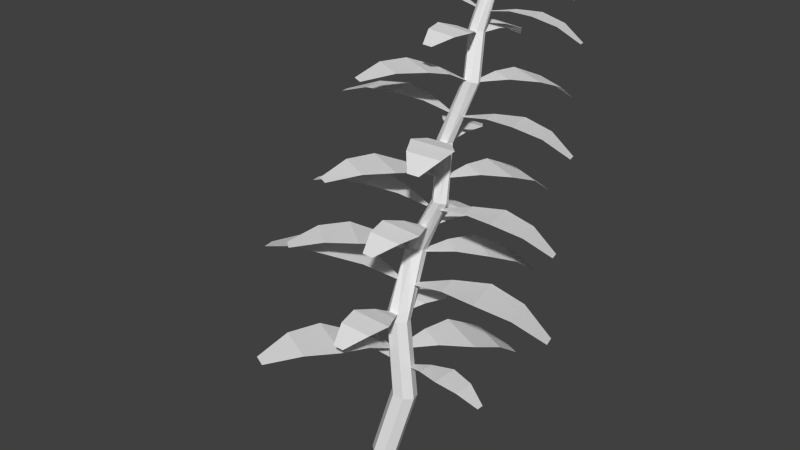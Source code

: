 # Source: basilProduct.blend  (saved by Blender 2.76.0; exported with 4.5.12 LTS)
import bpy
from mathutils import Matrix  # noqa: F401  (used for matrix-valued properties, if any)

bpy.ops.wm.read_factory_settings(use_empty=True)
scene = bpy.context.scene
scene.name = 'Scene'

# ---- collections
col_collection_1 = bpy.data.collections.new('Collection 1'); scene.collection.children.link(col_collection_1)

# ---- world
world_world = bpy.data.worlds.new('World'); scene.world = world_world
world_world.color = (0.05088, 0.05088, 0.05088)
world_world.use_sun_shadow = False
world_world.sun_shadow_jitter_overblur = 0.0
world_world.cycles.sampling_method = 'MANUAL'
world_world.cycles.sample_map_resolution = 256

# ---- meshes
me_plane = bpy.data.meshes.new('Plane')
me_plane.from_pydata([(0.007523, 0.02136, 0.1057), (0.007806, 0.02399, 0.1052), (0.01007, 0.02537, 0.1047), (0.01262, 0.02447, 0.1046), (0.01352, 0.02196, 0.105), (0.01211, 0.01973, 0.1056), (0.009437, 0.01947, 0.1059), (-0.001692, 0.009419, 0.02486), (-0.001212, 0.01387, 0.02392), (0.002625, 0.0162, 0.02308), (0.00693, 0.01467, 0.02298), (0.008461, 0.01042, 0.02369), (0.006065, 0.006659, 0.02467), (0.001546, 0.006212, 0.02519), (0.004984, 0.02683, 0.1267), (0.02906, 0.009951, 0.03607), (0.02063, 0.00778, 0.0388), (0.01177, 0.009944, 0.03838), (0.0108, 0.01806, 0.03684), (0.0189, 0.02219, 0.03606), (0.02772, 0.02117, 0.03394), (0.03654, 0.01368, 0.03037), (0.03608, 0.01744, 0.02965), (0.00339, 0.01188, 0.03645), (0.003172, 0.0137, 0.0361), (-0.007552, 0.004159, -0.00277), (-0.007072, 0.008606, -0.003711), (-0.003234, 0.01094, -0.004547), (0.001071, 0.009412, -0.004649), (0.002601, 0.005164, -0.003941), (0.0002052, 0.001399, -0.002955), (-0.004313, 0.000952, -0.002434), (-0.006843, 0.0248, 0.08198), (-0.005655, 0.02823, 0.08118), (-0.002174, 0.0294, 0.08061), (0.0009806, 0.02744, 0.0807), (0.001432, 0.02381, 0.08139), (-0.001159, 0.02125, 0.08215), (-0.004841, 0.02169, 0.08241), (-0.0002627, 0.01176, 0.03682), (-0.0005226, 0.01358, 0.03648), (-0.03352, 0.006304, 0.03853), (-0.03406, 0.01006, 0.03783), (-0.02432, 0.004399, 0.04228), (-0.01523, 0.004144, 0.04295), (-0.007367, 0.008135, 0.04057), (-0.008525, 0.01623, 0.03905), (-0.01728, 0.01852, 0.04025), (-0.02592, 0.01559, 0.04018), (-0.00566, 0.01571, 0.05546), (-0.00212, 0.01787, 0.05469), (0.001851, 0.01645, 0.05459), (0.003263, 0.01254, 0.05525), (0.001053, 0.009062, 0.05616), (-0.003115, 0.008649, 0.05664), (-0.006103, 0.01161, 0.05633), (0.004539, 0.02945, 0.1262), (0.006335, 0.03139, 0.1257), (0.00902, 0.03119, 0.1255), (0.01057, 0.029, 0.1258), (0.009822, 0.02647, 0.1263), (0.007336, 0.02551, 0.1268), (0.01376, 0.0299, 0.1506), (0.01404, 0.03253, 0.1501), (0.01631, 0.03391, 0.1496), (0.01885, 0.03301, 0.1495), (0.01976, 0.0305, 0.1499), (0.01834, 0.02827, 0.1505), (0.01567, 0.02801, 0.1508), (0.009361, 0.03809, 0.166), (0.009645, 0.04072, 0.1655), (0.01191, 0.0421, 0.165), (0.01446, 0.0412, 0.1649), (0.01536, 0.03869, 0.1653), (0.01395, 0.03646, 0.1659), (0.01128, 0.0362, 0.1662), (0.01236, 0.04537, 0.1844), (0.01379, 0.04709, 0.1839), (0.01606, 0.04703, 0.1837), (0.01747, 0.04525, 0.1839), (0.01695, 0.04307, 0.1844), (0.01489, 0.04215, 0.1848), (0.01285, 0.04317, 0.1848), (0.0156, 0.04606, 0.1931), (0.01565, 0.04655, 0.193), (0.01607, 0.04681, 0.1929), (0.01654, 0.04664, 0.1929), (0.01671, 0.04617, 0.193), (0.01645, 0.04576, 0.1931), (0.01595, 0.04571, 0.1932), (0.04311, 0.02307, 0.06671), (0.03045, 0.01678, 0.07162), (0.01549, 0.0174, 0.07156), (0.0112, 0.03016, 0.06941), (0.02284, 0.03945, 0.06778), (0.03718, 0.04072, 0.06373), (0.05353, 0.03163, 0.05704), (0.05154, 0.03755, 0.05604), (0.001273, 0.01784, 0.069), (0.0003099, 0.0207, 0.06851), (-0.004533, 0.01646, 0.06983), (-0.005561, 0.0193, 0.06935), (-0.05608, -0.00315, 0.07449), (-0.05821, 0.002726, 0.07351), (-0.04043, -0.003319, 0.07999), (-0.02569, -0.0007954, 0.08051), (-0.01452, 0.008228, 0.07627), (-0.0191, 0.0209, 0.07416), (-0.03382, 0.02171, 0.07676), (-0.04676, 0.0142, 0.07707), (0.04469, 0.02516, 0.1004), (0.03449, 0.02009, 0.1044), (0.02244, 0.02059, 0.1044), (0.01898, 0.03088, 0.1026), (0.02836, 0.03836, 0.1013), (0.03992, 0.03938, 0.09804), (0.05309, 0.03206, 0.09265), (0.05148, 0.03683, 0.09185), (0.01098, 0.02094, 0.1023), (0.0102, 0.02325, 0.1019), (0.006302, 0.01983, 0.103), (0.005474, 0.02212, 0.1026), (-0.03524, 0.004031, 0.1067), (-0.03695, 0.008766, 0.1059), (-0.02263, 0.003894, 0.1111), (-0.01075, 0.005928, 0.1116), (-0.001745, 0.0132, 0.1081), (-0.005435, 0.02341, 0.1064), (-0.0173, 0.02406, 0.1085), (-0.02773, 0.01801, 0.1088), (0.04521, 0.0329, 0.1351), (0.03585, 0.02824, 0.1387), (0.02478, 0.0287, 0.1386), (0.02161, 0.03814, 0.137), (0.03021, 0.04501, 0.1358), (0.04083, 0.04595, 0.1329), (0.05291, 0.03922, 0.1279), (0.05144, 0.0436, 0.1272), (0.01427, 0.02902, 0.1367), (0.01356, 0.03114, 0.1364), (0.009974, 0.028, 0.1374), (0.009214, 0.03011, 0.137), (-0.02815, 0.0135, 0.1408), (-0.02972, 0.01785, 0.1401), (-0.01658, 0.01338, 0.1449), (-0.005675, 0.01524, 0.1453), (0.002589, 0.02192, 0.1421), (-0.0007982, 0.03129, 0.1406), (-0.01169, 0.03189, 0.1425), (-0.02126, 0.02633, 0.1427), (0.04113, 0.04435, 0.1707), (0.03339, 0.0405, 0.1737), (0.02425, 0.04088, 0.1737), (0.02163, 0.04868, 0.1723), (0.02874, 0.05436, 0.1713), (0.03751, 0.05514, 0.1689), (0.0475, 0.04958, 0.1648), (0.04628, 0.0532, 0.1642), (0.01556, 0.04115, 0.1721), (0.01497, 0.0429, 0.1718), (0.01201, 0.04031, 0.1726), (0.01138, 0.04204, 0.1723), (-0.0195, 0.02832, 0.1754), (-0.0208, 0.03191, 0.1748), (-0.009936, 0.02822, 0.1788), (-0.0009257, 0.02976, 0.1791), (0.005904, 0.03528, 0.1765), (0.003105, 0.04302, 0.1752), (-0.005896, 0.04352, 0.1768), (-0.0138, 0.03892, 0.177), (-0.02711, -0.02076, 0.05513), (-0.02328, -0.007257, 0.05434), (-0.0133, 0.001781, 0.05029), (-0.001799, -0.003866, 0.05033), (-0.002868, -0.01728, 0.05441), (-0.01122, -0.02856, 0.05519), (-0.028, -0.03593, 0.05174), (-0.02266, -0.03855, 0.05176), (-0.003938, 0.009528, 0.04424), (-0.001357, 0.00826, 0.04425), (-0.001166, 0.01431, 0.04301), (0.001443, 0.0131, 0.04301), (0.01836, 0.06008, 0.028), (0.02374, 0.05758, 0.02799), (0.008304, 0.05235, 0.03705), (0.0006238, 0.04177, 0.04219), (-0.000363, 0.02783, 0.04382), (0.01126, 0.02244, 0.04379), (0.02125, 0.03219, 0.04215), (0.02436, 0.0449, 0.03702), (-0.03097, 0.001598, 0.09011), (-0.02502, 0.01264, 0.08936), (-0.01442, 0.01854, 0.08602), (-0.00547, 0.01142, 0.0866), (-0.009122, -7.674e-06, 0.09039), (-0.0186, -0.008249, 0.09091), (-0.03453, -0.01157, 0.08725), (-0.03038, -0.01487, 0.08752), (-0.00455, 0.02339, 0.08088), (-0.00254, 0.02179, 0.08101), (-0.00117, 0.02701, 0.07983), (0.0008752, 0.02545, 0.07995), (0.02519, 0.06293, 0.06657), (0.02941, 0.05972, 0.06681), (0.0146, 0.0583, 0.07435), (0.005681, 0.05064, 0.07879), (0.002092, 0.03869, 0.0804), (0.0112, 0.03176, 0.08092), (0.02186, 0.03834, 0.07972), (0.02719, 0.04873, 0.07508), (-0.01243, -0.002085, 0.1237), (-0.009227, 0.009225, 0.123), (-0.0008605, 0.0168, 0.1196), (0.008773, 0.01207, 0.1197), (0.007878, 0.0008246, 0.1231), (0.0008824, -0.008624, 0.1237), (-0.01318, -0.0148, 0.1208), (-0.008709, -0.017, 0.1209), (0.006981, 0.02329, 0.1146), (0.009144, 0.02223, 0.1146), (0.009304, 0.02729, 0.1135), (0.01149, 0.02628, 0.1135), (0.02566, 0.06564, 0.101), (0.03017, 0.06355, 0.1009), (0.01724, 0.05917, 0.1085), (0.0108, 0.0503, 0.1128), (0.009976, 0.03862, 0.1142), (0.01971, 0.03411, 0.1142), (0.02809, 0.04228, 0.1128), (0.03069, 0.05292, 0.1085), (-0.003444, 0.005773, 0.1592), (-0.0004671, 0.01628, 0.1586), (0.007308, 0.02332, 0.1555), (0.01626, 0.01892, 0.1555), (0.01543, 0.008477, 0.1587), (0.008928, -0.0003034, 0.1593), (-0.004137, -0.006045, 0.1566), (1.419e-05, -0.008084, 0.1566), (0.0146, 0.02935, 0.1507), (0.01661, 0.02837, 0.1507), (0.01675, 0.03307, 0.1498), (0.01879, 0.03213, 0.1498), (0.03196, 0.06871, 0.1381), (0.03615, 0.06677, 0.1381), (0.02413, 0.0627, 0.1451), (0.01815, 0.05445, 0.1492), (0.01738, 0.04361, 0.1504), (0.02643, 0.03941, 0.1504), (0.03421, 0.047, 0.1491), (0.03663, 0.05689, 0.1451), (-0.006472, 0.03832, 0.1881), (-0.001002, 0.0432, 0.1878), (0.006091, 0.04427, 0.1862), (0.009571, 0.03862, 0.187), (0.005177, 0.03316, 0.1892), (-0.001663, 0.0305, 0.1892), (-0.01092, 0.03171, 0.1864), (-0.009304, 0.02909, 0.1868), (0.01265, 0.04487, 0.1836), (0.01343, 0.0436, 0.1838), (0.01525, 0.04616, 0.1831), (0.01606, 0.04491, 0.1833), (0.03727, 0.06039, 0.1761), (0.03894, 0.0578, 0.1764), (0.03027, 0.06012, 0.1802), (0.02371, 0.05777, 0.1825), (0.01932, 0.05195, 0.1834), (0.02293, 0.04638, 0.1842), (0.03011, 0.04787, 0.1839), (0.03526, 0.05241, 0.1813), (-0.004691, -0.01506, 0.06576), (-0.007273, -0.005533, 0.06569), (-0.004836, 0.003565, 0.06273), (0.004071, 0.004302, 0.06174), (0.008542, -0.004225, 0.06392), (0.007618, -0.01404, 0.06438), (-9.382e-05, -0.02447, 0.06263), (0.004036, -0.02413, 0.06216), (-0.002479, 0.01169, 0.05835), (-0.0004793, 0.01186, 0.05812), (-0.002619, 0.01558, 0.05758), (-0.0006248, 0.01579, 0.05734), (-0.008447, 0.05041, 0.04836), (-0.004327, 0.05084, 0.04788), (-0.01098, 0.042, 0.05488), (-0.0114, 0.03279, 0.05838), (-0.006892, 0.02401, 0.05882), (0.001993, 0.02495, 0.05778), (0.004379, 0.03445, 0.05654), (0.001296, 0.04329, 0.05345), (0.001434, -0.005522, 0.101), (-0.001148, 0.004, 0.101), (0.001289, 0.0131, 0.09802), (0.0102, 0.01384, 0.09702), (0.01467, 0.005309, 0.0992), (0.01374, -0.004503, 0.09966), (0.006032, -0.01494, 0.09791), (0.01016, -0.0146, 0.09744), (0.003646, 0.02122, 0.09363), (0.005646, 0.02139, 0.0934), (0.003506, 0.02512, 0.09286), (0.005501, 0.02533, 0.09262), (-0.002321, 0.05994, 0.08364), (0.001798, 0.06038, 0.08316), (-0.004857, 0.05154, 0.09016), (-0.005271, 0.04232, 0.09366), (-0.0007662, 0.03355, 0.0941), (0.008119, 0.03448, 0.09306), (0.0105, 0.04398, 0.09182), (0.007421, 0.05283, 0.08873), (0.01274, 0.0002571, 0.1329), (0.007762, 0.008765, 0.1333), (0.007565, 0.01824, 0.1305), (0.0159, 0.02131, 0.1291), (0.02256, 0.01422, 0.1308), (0.02426, 0.0045, 0.131), (0.01946, -0.007562, 0.1293), (0.02333, -0.006138, 0.1286), (0.007465, 0.02677, 0.1263), (0.009336, 0.02746, 0.1259), (0.006268, 0.03051, 0.1256), (0.008121, 0.03124, 0.1253), (-0.008973, 0.06273, 0.1178), (-0.005144, 0.06424, 0.1172), (-0.008852, 0.05384, 0.1242), (-0.006644, 0.04478, 0.1274), (1.634e-05, 0.03749, 0.1273), (0.008275, 0.04075, 0.1259), (0.008019, 0.05056, 0.1248), (0.002561, 0.05834, 0.1222), (0.01037, 0.01453, 0.1712), (0.008247, 0.02237, 0.1712), (0.01025, 0.02986, 0.1687), (0.01759, 0.03047, 0.1679), (0.02127, 0.02345, 0.1697), (0.02051, 0.01536, 0.1701), (0.01416, 0.006769, 0.1686), (0.01756, 0.00705, 0.1683), (0.0122, 0.03655, 0.1651), (0.01384, 0.03669, 0.1649), (0.01208, 0.03976, 0.1645), (0.01372, 0.03993, 0.1643), (0.007281, 0.06845, 0.1569), (0.01067, 0.0688, 0.1565), (0.005193, 0.06152, 0.1623), (0.004851, 0.05393, 0.1651), (0.008562, 0.0467, 0.1655), (0.01588, 0.04747, 0.1647), (0.01784, 0.0553, 0.1636), (0.01531, 0.06259, 0.1611), (0.01357, 0.03402, 0.1901), (0.01258, 0.0377, 0.1901), (0.01352, 0.04121, 0.1889), (0.01696, 0.0415, 0.1885), (0.01869, 0.0382, 0.1894), (0.01833, 0.03441, 0.1895), (0.01535, 0.03038, 0.1889), (0.01695, 0.03051, 0.1887), (0.01443, 0.04435, 0.1872), (0.0152, 0.04441, 0.1871), (0.01437, 0.04586, 0.1869), (0.01514, 0.04594, 0.1868), (0.01212, 0.05931, 0.1834), (0.01371, 0.05948, 0.1832), (0.01114, 0.05606, 0.1859), (0.01098, 0.0525, 0.1872), (0.01272, 0.04911, 0.1874), (0.01616, 0.04947, 0.187), (0.01708, 0.05314, 0.1865), (0.01589, 0.05656, 0.1853)], [], [(32, 0, 1, 33), (33, 1, 2, 34), (34, 2, 3, 35), (35, 3, 4, 36), (36, 4, 5, 37), (38, 6, 0, 32), (37, 5, 6, 38), (39, 40, 46, 45), (43, 48, 42, 41), (44, 47, 48, 43), (45, 46, 47, 44), (20, 15, 21, 22), (24, 23, 17, 18), (18, 17, 16, 19), (19, 16, 15, 20), (13, 7, 25, 31), (7, 8, 26, 25), (9, 10, 28, 27), (11, 12, 30, 29), (12, 13, 31, 30), (8, 9, 27, 26), (10, 11, 29, 28), (53, 37, 38, 54), (54, 38, 32, 55), (52, 36, 37, 53), (51, 35, 36, 52), (50, 34, 35, 51), (49, 33, 34, 50), (55, 32, 33, 49), (1, 0, 14, 56), (5, 4, 59, 60), (6, 5, 60, 61), (2, 1, 56, 57), (0, 6, 61, 14), (3, 2, 57, 58), (4, 3, 58, 59), (7, 55, 49, 8), (8, 49, 50, 9), (9, 50, 51, 10), (10, 51, 52, 11), (11, 52, 53, 12), (13, 54, 55, 7), (12, 53, 54, 13), (61, 60, 67, 68), (56, 14, 62, 63), (58, 57, 64, 65), (60, 59, 66, 67), (57, 56, 63, 64), (14, 61, 68, 62), (59, 58, 65, 66), (63, 62, 69, 70), (65, 64, 71, 72), (67, 66, 73, 74), (62, 68, 75, 69), (64, 63, 70, 71), (66, 65, 72, 73), (68, 67, 74, 75), (71, 70, 77, 78), (73, 72, 79, 80), (75, 74, 81, 82), (70, 69, 76, 77), (72, 71, 78, 79), (74, 73, 80, 81), (69, 75, 82, 76), (81, 80, 87, 88), (76, 82, 89, 83), (78, 77, 84, 85), (80, 79, 86, 87), (82, 81, 88, 89), (77, 76, 83, 84), (79, 78, 85, 86), (100, 101, 107, 106), (104, 109, 103, 102), (105, 108, 109, 104), (106, 107, 108, 105), (95, 90, 96, 97), (99, 98, 92, 93), (93, 92, 91, 94), (94, 91, 90, 95), (120, 121, 127, 126), (124, 129, 123, 122), (125, 128, 129, 124), (126, 127, 128, 125), (115, 110, 116, 117), (119, 118, 112, 113), (113, 112, 111, 114), (114, 111, 110, 115), (140, 141, 147, 146), (144, 149, 143, 142), (145, 148, 149, 144), (146, 147, 148, 145), (135, 130, 136, 137), (139, 138, 132, 133), (133, 132, 131, 134), (134, 131, 130, 135), (160, 161, 167, 166), (164, 169, 163, 162), (165, 168, 169, 164), (166, 167, 168, 165), (155, 150, 156, 157), (159, 158, 152, 153), (153, 152, 151, 154), (154, 151, 150, 155), (180, 181, 187, 186), (184, 189, 183, 182), (185, 188, 189, 184), (186, 187, 188, 185), (175, 170, 176, 177), (179, 178, 172, 173), (173, 172, 171, 174), (174, 171, 170, 175), (200, 201, 207, 206), (204, 209, 203, 202), (205, 208, 209, 204), (206, 207, 208, 205), (195, 190, 196, 197), (199, 198, 192, 193), (193, 192, 191, 194), (194, 191, 190, 195), (220, 221, 227, 226), (224, 229, 223, 222), (225, 228, 229, 224), (226, 227, 228, 225), (215, 210, 216, 217), (219, 218, 212, 213), (213, 212, 211, 214), (214, 211, 210, 215), (240, 241, 247, 246), (244, 249, 243, 242), (245, 248, 249, 244), (246, 247, 248, 245), (235, 230, 236, 237), (239, 238, 232, 233), (233, 232, 231, 234), (234, 231, 230, 235), (260, 261, 267, 266), (264, 269, 263, 262), (265, 268, 269, 264), (266, 267, 268, 265), (255, 250, 256, 257), (259, 258, 252, 253), (253, 252, 251, 254), (254, 251, 250, 255), (280, 281, 287, 286), (284, 289, 283, 282), (285, 288, 289, 284), (286, 287, 288, 285), (275, 270, 276, 277), (279, 278, 272, 273), (273, 272, 271, 274), (274, 271, 270, 275), (300, 301, 307, 306), (304, 309, 303, 302), (305, 308, 309, 304), (306, 307, 308, 305), (295, 290, 296, 297), (299, 298, 292, 293), (293, 292, 291, 294), (294, 291, 290, 295), (320, 321, 327, 326), (324, 329, 323, 322), (325, 328, 329, 324), (326, 327, 328, 325), (315, 310, 316, 317), (319, 318, 312, 313), (313, 312, 311, 314), (314, 311, 310, 315), (340, 341, 347, 346), (344, 349, 343, 342), (345, 348, 349, 344), (346, 347, 348, 345), (335, 330, 336, 337), (339, 338, 332, 333), (333, 332, 331, 334), (334, 331, 330, 335), (360, 361, 367, 366), (364, 369, 363, 362), (365, 368, 369, 364), (366, 367, 368, 365), (355, 350, 356, 357), (359, 358, 352, 353), (353, 352, 351, 354), (354, 351, 350, 355)])
_uv = me_plane.uv_layers.new(name='UVMap')
_uv.uv.foreach_set('vector', [0.08227, 0.7732, 0.07788, 0.7718, 0.07869, 0.7724, 0.08339, 0.774, 0.08339, 0.774, 0.07869, 0.7724, 0.07964, 0.7721, 0.0847, 0.7736, 0.0847, 0.7736, 0.07964, 0.7721, 0.08001, 0.7712, 0.08521, 0.7723, 0.08521, 0.7723, 0.08001, 0.7712, 0.07953, 0.7703, 0.08454, 0.7711, 0.08454, 0.7711, 0.07953, 0.7703, 0.07855, 0.7702, 0.08319, 0.7709, 0.08218, 0.7718, 0.07781, 0.7708, 0.07788, 0.7718, 0.08227, 0.7732, 0.08319, 0.7709, 0.07855, 0.7702, 0.07781, 0.7708, 0.08218, 0.7718, 0.08661, 0.7691, 0.08593, 0.768, 0.08955, 0.7632, 0.09255, 0.7682, 0.1037, 0.7629, 0.09953, 0.7559, 0.106, 0.7552, 0.1074, 0.7576, 0.09888, 0.7671, 0.09355, 0.7581, 0.09953, 0.7559, 0.1037, 0.7629, 0.09255, 0.7682, 0.08955, 0.7632, 0.09355, 0.7581, 0.09888, 0.7671, 0.1037, 0.7629, 0.09953, 0.7559, 0.106, 0.7552, 0.1074, 0.7576, 0.08661, 0.7691, 0.08593, 0.768, 0.08955, 0.7632, 0.09255, 0.7682, 0.09255, 0.7682, 0.08955, 0.7632, 0.09355, 0.7581, 0.09888, 0.7671, 0.09888, 0.7671, 0.09355, 0.7581, 0.09953, 0.7559, 0.1037, 0.7629, 0.08445, 0.7683, 0.08456, 0.77, 0.08387, 0.7709, 0.08376, 0.7692, 0.08456, 0.77, 0.08594, 0.7709, 0.08525, 0.7719, 0.08387, 0.7709, 0.08755, 0.7704, 0.08817, 0.7689, 0.08748, 0.7698, 0.08685, 0.7714, 0.08735, 0.7674, 0.08569, 0.7671, 0.085, 0.7681, 0.08666, 0.7684, 0.08569, 0.7671, 0.08445, 0.7683, 0.08376, 0.7692, 0.085, 0.7681, 0.08594, 0.7709, 0.08755, 0.7704, 0.08685, 0.7714, 0.08525, 0.7719, 0.08817, 0.7689, 0.08735, 0.7674, 0.08666, 0.7684, 0.08748, 0.7698, 0.08272, 0.7684, 0.08319, 0.7709, 0.08218, 0.7718, 0.08158, 0.7695, 0.08158, 0.7695, 0.08218, 0.7718, 0.08227, 0.7732, 0.08168, 0.771, 0.08425, 0.7687, 0.08454, 0.7711, 0.08319, 0.7709, 0.08272, 0.7684, 0.08501, 0.77, 0.08521, 0.7723, 0.08454, 0.7711, 0.08425, 0.7687, 0.08443, 0.7714, 0.0847, 0.7736, 0.08521, 0.7723, 0.08501, 0.77, 0.08295, 0.7719, 0.08339, 0.774, 0.0847, 0.7736, 0.08443, 0.7714, 0.08168, 0.771, 0.08227, 0.7732, 0.08339, 0.774, 0.08295, 0.7719, 0.07869, 0.7724, 0.07788, 0.7718, 0.07788, 0.7718, 0.07869, 0.7724, 0.07855, 0.7702, 0.07953, 0.7703, 0.07953, 0.7703, 0.07855, 0.7702, 0.07781, 0.7708, 0.07855, 0.7702, 0.07855, 0.7702, 0.07781, 0.7708, 0.07964, 0.7721, 0.07869, 0.7724, 0.07869, 0.7724, 0.07964, 0.7721, 0.07788, 0.7718, 0.07781, 0.7708, 0.07781, 0.7708, 0.07788, 0.7718, 0.08001, 0.7712, 0.07964, 0.7721, 0.07964, 0.7721, 0.08001, 0.7712, 0.07953, 0.7703, 0.08001, 0.7712, 0.08001, 0.7712, 0.07953, 0.7703, 0.08456, 0.77, 0.08168, 0.771, 0.08295, 0.7719, 0.08594, 0.7709, 0.08594, 0.7709, 0.08295, 0.7719, 0.08443, 0.7714, 0.08755, 0.7704, 0.08755, 0.7704, 0.08443, 0.7714, 0.08501, 0.77, 0.08817, 0.7689, 0.08817, 0.7689, 0.08501, 0.77, 0.08425, 0.7687, 0.08735, 0.7674, 0.08735, 0.7674, 0.08425, 0.7687, 0.08272, 0.7684, 0.08569, 0.7671, 0.08445, 0.7683, 0.08158, 0.7695, 0.08168, 0.771, 0.08456, 0.77, 0.08569, 0.7671, 0.08272, 0.7684, 0.08158, 0.7695, 0.08445, 0.7683, 0.07781, 0.7708, 0.07855, 0.7702, 0.07855, 0.7702, 0.07781, 0.7708, 0.07869, 0.7724, 0.07788, 0.7718, 0.07788, 0.7718, 0.07869, 0.7724, 0.08001, 0.7712, 0.07964, 0.7721, 0.07964, 0.7721, 0.08001, 0.7712, 0.07855, 0.7702, 0.07953, 0.7703, 0.07953, 0.7703, 0.07855, 0.7702, 0.07964, 0.7721, 0.07869, 0.7724, 0.07869, 0.7724, 0.07964, 0.7721, 0.07788, 0.7718, 0.07781, 0.7708, 0.07781, 0.7708, 0.07788, 0.7718, 0.07953, 0.7703, 0.08001, 0.7712, 0.08001, 0.7712, 0.07953, 0.7703, 0.07869, 0.7724, 0.07788, 0.7718, 0.07788, 0.7718, 0.07869, 0.7724, 0.08001, 0.7712, 0.07964, 0.7721, 0.07964, 0.7721, 0.08001, 0.7712, 0.07855, 0.7702, 0.07953, 0.7703, 0.07953, 0.7703, 0.07855, 0.7702, 0.07788, 0.7718, 0.07781, 0.7708, 0.07781, 0.7708, 0.07788, 0.7718, 0.07964, 0.7721, 0.07869, 0.7724, 0.07869, 0.7724, 0.07964, 0.7721, 0.07953, 0.7703, 0.08001, 0.7712, 0.08001, 0.7712, 0.07953, 0.7703, 0.07781, 0.7708, 0.07855, 0.7702, 0.07855, 0.7702, 0.07781, 0.7708, 0.07964, 0.7721, 0.07869, 0.7724, 0.07869, 0.7724, 0.07964, 0.7721, 0.07953, 0.7703, 0.08001, 0.7712, 0.08001, 0.7712, 0.07953, 0.7703, 0.07781, 0.7708, 0.07855, 0.7702, 0.07855, 0.7702, 0.07781, 0.7708, 0.07869, 0.7724, 0.07788, 0.7718, 0.07788, 0.7718, 0.07869, 0.7724, 0.08001, 0.7712, 0.07964, 0.7721, 0.07964, 0.7721, 0.08001, 0.7712, 0.07855, 0.7702, 0.07953, 0.7703, 0.07953, 0.7703, 0.07855, 0.7702, 0.07788, 0.7718, 0.07781, 0.7708, 0.07781, 0.7708, 0.07788, 0.7718, 0.07855, 0.7702, 0.07953, 0.7703, 0.07953, 0.7703, 0.07855, 0.7702, 0.07788, 0.7718, 0.07781, 0.7708, 0.07781, 0.7708, 0.07788, 0.7718, 0.07964, 0.7721, 0.07869, 0.7724, 0.07869, 0.7724, 0.07964, 0.7721, 0.07953, 0.7703, 0.08001, 0.7712, 0.08001, 0.7712, 0.07953, 0.7703, 0.07781, 0.7708, 0.07855, 0.7702, 0.07855, 0.7702, 0.07781, 0.7708, 0.07869, 0.7724, 0.07788, 0.7718, 0.07788, 0.7718, 0.07869, 0.7724, 0.08001, 0.7712, 0.07964, 0.7721, 0.07964, 0.7721, 0.08001, 0.7712, 0.08661, 0.7691, 0.08593, 0.768, 0.08955, 0.7632, 0.09255, 0.7682, 0.1037, 0.7629, 0.09953, 0.7559, 0.106, 0.7552, 0.1074, 0.7576, 0.09888, 0.7671, 0.09355, 0.7581, 0.09953, 0.7559, 0.1037, 0.7629, 0.09255, 0.7682, 0.08955, 0.7632, 0.09355, 0.7581, 0.09888, 0.7671, 0.1037, 0.7629, 0.09953, 0.7559, 0.106, 0.7552, 0.1074, 0.7576, 0.08661, 0.7691, 0.08593, 0.768, 0.08955, 0.7632, 0.09255, 0.7682, 0.09255, 0.7682, 0.08955, 0.7632, 0.09355, 0.7581, 0.09888, 0.7671, 0.09888, 0.7671, 0.09355, 0.7581, 0.09953, 0.7559, 0.1037, 0.7629, 0.08661, 0.7691, 0.08593, 0.768, 0.08955, 0.7632, 0.09255, 0.7682, 0.1037, 0.7629, 0.09953, 0.7559, 0.106, 0.7552, 0.1074, 0.7576, 0.09888, 0.7671, 0.09355, 0.7581, 0.09953, 0.7559, 0.1037, 0.7629, 0.09255, 0.7682, 0.08955, 0.7632, 0.09355, 0.7581, 0.09888, 0.7671, 0.1037, 0.7629, 0.09953, 0.7559, 0.106, 0.7552, 0.1074, 0.7576, 0.08661, 0.7691, 0.08593, 0.768, 0.08955, 0.7632, 0.09255, 0.7682, 0.09255, 0.7682, 0.08955, 0.7632, 0.09355, 0.7581, 0.09888, 0.7671, 0.09888, 0.7671, 0.09355, 0.7581, 0.09953, 0.7559, 0.1037, 0.7629, 0.08661, 0.7691, 0.08593, 0.768, 0.08955, 0.7632, 0.09255, 0.7682, 0.1037, 0.7629, 0.09953, 0.7559, 0.106, 0.7552, 0.1074, 0.7576, 0.09888, 0.7671, 0.09355, 0.7581, 0.09953, 0.7559, 0.1037, 0.7629, 0.09255, 0.7682, 0.08955, 0.7632, 0.09355, 0.7581, 0.09888, 0.7671, 0.1037, 0.7629, 0.09953, 0.7559, 0.106, 0.7552, 0.1074, 0.7576, 0.08661, 0.7691, 0.08593, 0.768, 0.08955, 0.7632, 0.09255, 0.7682, 0.09255, 0.7682, 0.08955, 0.7632, 0.09355, 0.7581, 0.09888, 0.7671, 0.09888, 0.7671, 0.09355, 0.7581, 0.09953, 0.7559, 0.1037, 0.7629, 0.08661, 0.7691, 0.08593, 0.768, 0.08955, 0.7632, 0.09255, 0.7682, 0.1037, 0.7629, 0.09953, 0.7559, 0.106, 0.7552, 0.1074, 0.7576, 0.09888, 0.7671, 0.09355, 0.7581, 0.09953, 0.7559, 0.1037, 0.7629, 0.09255, 0.7682, 0.08955, 0.7632, 0.09355, 0.7581, 0.09888, 0.7671, 0.1037, 0.7629, 0.09953, 0.7559, 0.106, 0.7552, 0.1074, 0.7576, 0.08661, 0.7691, 0.08593, 0.768, 0.08955, 0.7632, 0.09255, 0.7682, 0.09255, 0.7682, 0.08955, 0.7632, 0.09355, 0.7581, 0.09888, 0.7671, 0.09888, 0.7671, 0.09355, 0.7581, 0.09953, 0.7559, 0.1037, 0.7629, 0.08661, 0.7691, 0.08593, 0.768, 0.08955, 0.7632, 0.09255, 0.7682, 0.1037, 0.7629, 0.09953, 0.7559, 0.106, 0.7552, 0.1074, 0.7576, 0.09888, 0.7671, 0.09355, 0.7581, 0.09953, 0.7559, 0.1037, 0.7629, 0.09255, 0.7682, 0.08955, 0.7632, 0.09355, 0.7581, 0.09888, 0.7671, 0.1037, 0.7629, 0.09953, 0.7559, 0.106, 0.7552, 0.1074, 0.7576, 0.08661, 0.7691, 0.08593, 0.768, 0.08955, 0.7632, 0.09255, 0.7682, 0.09255, 0.7682, 0.08955, 0.7632, 0.09355, 0.7581, 0.09888, 0.7671, 0.09888, 0.7671, 0.09355, 0.7581, 0.09953, 0.7559, 0.1037, 0.7629, 0.08661, 0.7691, 0.08593, 0.768, 0.08955, 0.7632, 0.09255, 0.7682, 0.1037, 0.7629, 0.09953, 0.7559, 0.106, 0.7552, 0.1074, 0.7576, 0.09888, 0.7671, 0.09355, 0.7581, 0.09953, 0.7559, 0.1037, 0.7629, 0.09255, 0.7682, 0.08955, 0.7632, 0.09355, 0.7581, 0.09888, 0.7671, 0.1037, 0.7629, 0.09953, 0.7559, 0.106, 0.7552, 0.1074, 0.7576, 0.08661, 0.7691, 0.08593, 0.768, 0.08955, 0.7632, 0.09255, 0.7682, 0.09255, 0.7682, 0.08955, 0.7632, 0.09355, 0.7581, 0.09888, 0.7671, 0.09888, 0.7671, 0.09355, 0.7581, 0.09953, 0.7559, 0.1037, 0.7629, 0.08661, 0.7691, 0.08593, 0.768, 0.08955, 0.7632, 0.09255, 0.7682, 0.1037, 0.7629, 0.09953, 0.7559, 0.106, 0.7552, 0.1074, 0.7576, 0.09888, 0.7671, 0.09355, 0.7581, 0.09953, 0.7559, 0.1037, 0.7629, 0.09255, 0.7682, 0.08955, 0.7632, 0.09355, 0.7581, 0.09888, 0.7671, 0.1037, 0.7629, 0.09953, 0.7559, 0.106, 0.7552, 0.1074, 0.7576, 0.08661, 0.7691, 0.08593, 0.768, 0.08955, 0.7632, 0.09255, 0.7682, 0.09255, 0.7682, 0.08955, 0.7632, 0.09355, 0.7581, 0.09888, 0.7671, 0.09888, 0.7671, 0.09355, 0.7581, 0.09953, 0.7559, 0.1037, 0.7629, 0.08661, 0.7691, 0.08593, 0.768, 0.08955, 0.7632, 0.09255, 0.7682, 0.1037, 0.7629, 0.09953, 0.7559, 0.106, 0.7552, 0.1074, 0.7576, 0.09888, 0.7671, 0.09355, 0.7581, 0.09953, 0.7559, 0.1037, 0.7629, 0.09255, 0.7682, 0.08955, 0.7632, 0.09355, 0.7581, 0.09888, 0.7671, 0.1037, 0.7629, 0.09953, 0.7559, 0.106, 0.7552, 0.1074, 0.7576, 0.08661, 0.7691, 0.08593, 0.768, 0.08955, 0.7632, 0.09255, 0.7682, 0.09255, 0.7682, 0.08955, 0.7632, 0.09355, 0.7581, 0.09888, 0.7671, 0.09888, 0.7671, 0.09355, 0.7581, 0.09953, 0.7559, 0.1037, 0.7629, 0.08661, 0.7691, 0.08593, 0.768, 0.08955, 0.7632, 0.09255, 0.7682, 0.1037, 0.7629, 0.09953, 0.7559, 0.106, 0.7552, 0.1074, 0.7576, 0.09888, 0.7671, 0.09355, 0.7581, 0.09953, 0.7559, 0.1037, 0.7629, 0.09255, 0.7682, 0.08955, 0.7632, 0.09355, 0.7581, 0.09888, 0.7671, 0.1037, 0.7629, 0.09953, 0.7559, 0.106, 0.7552, 0.1074, 0.7576, 0.08661, 0.7691, 0.08593, 0.768, 0.08955, 0.7632, 0.09255, 0.7682, 0.09255, 0.7682, 0.08955, 0.7632, 0.09355, 0.7581, 0.09888, 0.7671, 0.09888, 0.7671, 0.09355, 0.7581, 0.09953, 0.7559, 0.1037, 0.7629, 0.08661, 0.7691, 0.08593, 0.768, 0.08955, 0.7632, 0.09255, 0.7682, 0.1037, 0.7629, 0.09953, 0.7559, 0.106, 0.7552, 0.1074, 0.7576, 0.09888, 0.7671, 0.09355, 0.7581, 0.09953, 0.7559, 0.1037, 0.7629, 0.09255, 0.7682, 0.08955, 0.7632, 0.09355, 0.7581, 0.09888, 0.7671, 0.1037, 0.7629, 0.09953, 0.7559, 0.106, 0.7552, 0.1074, 0.7576, 0.08661, 0.7691, 0.08593, 0.768, 0.08955, 0.7632, 0.09255, 0.7682, 0.09255, 0.7682, 0.08955, 0.7632, 0.09355, 0.7581, 0.09888, 0.7671, 0.09888, 0.7671, 0.09355, 0.7581, 0.09953, 0.7559, 0.1037, 0.7629, 0.08661, 0.7691, 0.08593, 0.768, 0.08955, 0.7632, 0.09255, 0.7682, 0.1037, 0.7629, 0.09953, 0.7559, 0.106, 0.7552, 0.1074, 0.7576, 0.09888, 0.7671, 0.09355, 0.7581, 0.09953, 0.7559, 0.1037, 0.7629, 0.09255, 0.7682, 0.08955, 0.7632, 0.09355, 0.7581, 0.09888, 0.7671, 0.1037, 0.7629, 0.09953, 0.7559, 0.106, 0.7552, 0.1074, 0.7576, 0.08661, 0.7691, 0.08593, 0.768, 0.08955, 0.7632, 0.09255, 0.7682, 0.09255, 0.7682, 0.08955, 0.7632, 0.09355, 0.7581, 0.09888, 0.7671, 0.09888, 0.7671, 0.09355, 0.7581, 0.09953, 0.7559, 0.1037, 0.7629, 0.08661, 0.7691, 0.08593, 0.768, 0.08955, 0.7632, 0.09255, 0.7682, 0.1037, 0.7629, 0.09953, 0.7559, 0.106, 0.7552, 0.1074, 0.7576, 0.09888, 0.7671, 0.09355, 0.7581, 0.09953, 0.7559, 0.1037, 0.7629, 0.09255, 0.7682, 0.08955, 0.7632, 0.09355, 0.7581, 0.09888, 0.7671, 0.1037, 0.7629, 0.09953, 0.7559, 0.106, 0.7552, 0.1074, 0.7576, 0.08661, 0.7691, 0.08593, 0.768, 0.08955, 0.7632, 0.09255, 0.7682, 0.09255, 0.7682, 0.08955, 0.7632, 0.09355, 0.7581, 0.09888, 0.7671, 0.09888, 0.7671, 0.09355, 0.7581, 0.09953, 0.7559, 0.1037, 0.7629, 0.08661, 0.7691, 0.08593, 0.768, 0.08955, 0.7632, 0.09255, 0.7682, 0.1037, 0.7629, 0.09953, 0.7559, 0.106, 0.7552, 0.1074, 0.7576, 0.09888, 0.7671, 0.09355, 0.7581, 0.09953, 0.7559, 0.1037, 0.7629, 0.09255, 0.7682, 0.08955, 0.7632, 0.09355, 0.7581, 0.09888, 0.7671, 0.1037, 0.7629, 0.09953, 0.7559, 0.106, 0.7552, 0.1074, 0.7576, 0.08661, 0.7691, 0.08593, 0.768, 0.08955, 0.7632, 0.09255, 0.7682, 0.09255, 0.7682, 0.08955, 0.7632, 0.09355, 0.7581, 0.09888, 0.7671, 0.09888, 0.7671, 0.09355, 0.7581, 0.09953, 0.7559, 0.1037, 0.7629, 0.08661, 0.7691, 0.08593, 0.768, 0.08955, 0.7632, 0.09255, 0.7682, 0.1037, 0.7629, 0.09953, 0.7559, 0.106, 0.7552, 0.1074, 0.7576, 0.09888, 0.7671, 0.09355, 0.7581, 0.09953, 0.7559, 0.1037, 0.7629, 0.09255, 0.7682, 0.08955, 0.7632, 0.09355, 0.7581, 0.09888, 0.7671, 0.1037, 0.7629, 0.09953, 0.7559, 0.106, 0.7552, 0.1074, 0.7576, 0.08661, 0.7691, 0.08593, 0.768, 0.08955, 0.7632, 0.09255, 0.7682, 0.09255, 0.7682, 0.08955, 0.7632, 0.09355, 0.7581, 0.09888, 0.7671, 0.09888, 0.7671, 0.09355, 0.7581, 0.09953, 0.7559, 0.1037, 0.7629])
me_plane.use_remesh_preserve_volume = False
me_plane.use_remesh_preserve_attributes = False
me_plane.use_mirror_vertex_groups = False
me_plane.update()

# ---- objects
ob_potatoplant = bpy.data.objects.new('potatoPlant', me_plane)

# ---- transforms, parenting, visibility, modifiers, constraints
ob_potatoplant.location = (0.0, 0.0, 0.0)
ob_potatoplant.lineart.crease_threshold = 0.0

# ---- collection membership
col_collection_1.objects.link(ob_potatoplant)

# ---- scene / render settings (as saved in the file)
scene.frame_start = 1; scene.frame_end = 250; scene.frame_set(1)
scene.render.engine = 'BLENDER_EEVEE_NEXT'
scene.render.resolution_percentage = 50
scene.render.dither_intensity = 0.0
scene.cycles.use_denoising = False
scene.cycles.samples = 10
scene.cycles.sampling_pattern = 'TABULATED_SOBOL'
scene.cycles.light_sampling_threshold = 0.0
scene.cycles.use_adaptive_sampling = False
scene.cycles.use_light_tree = False
scene.cycles.blur_glossy = 0.0
scene.cycles.pixel_filter_type = 'GAUSSIAN'
scene.cycles.sample_clamp_indirect = 0.0
scene.view_settings.view_transform = 'Standard'
bpy.context.view_layer.update()

# ---- added for rendering (the .blend has no active camera and no usable light): camera, sun
cam_auto = bpy.data.cameras.new('AutoCamera')
cam_auto.lens = 50.0
cam_auto.sensor_width = 36.0
cam_auto.clip_end = 1000.0
ob_auto_camera = bpy.data.objects.new('AutoCamera', cam_auto)
scene.collection.objects.link(ob_auto_camera)
ob_auto_camera.location = (0.230141, -0.263851, 0.280239)
ob_auto_camera.rotation_euler = (1.09748, -7.21219e-08, 0.694738)
scene.camera = ob_auto_camera
light_auto_sun = bpy.data.lights.new('AutoSun', 'SUN')
light_auto_sun.energy = 3.0
light_auto_sun.angle = 0.0523599
ob_auto_sun = bpy.data.objects.new('AutoSun', light_auto_sun)
scene.collection.objects.link(ob_auto_sun)
ob_auto_sun.rotation_euler = (0.872665, 0.174533, 0.523599)
bpy.context.view_layer.update()
